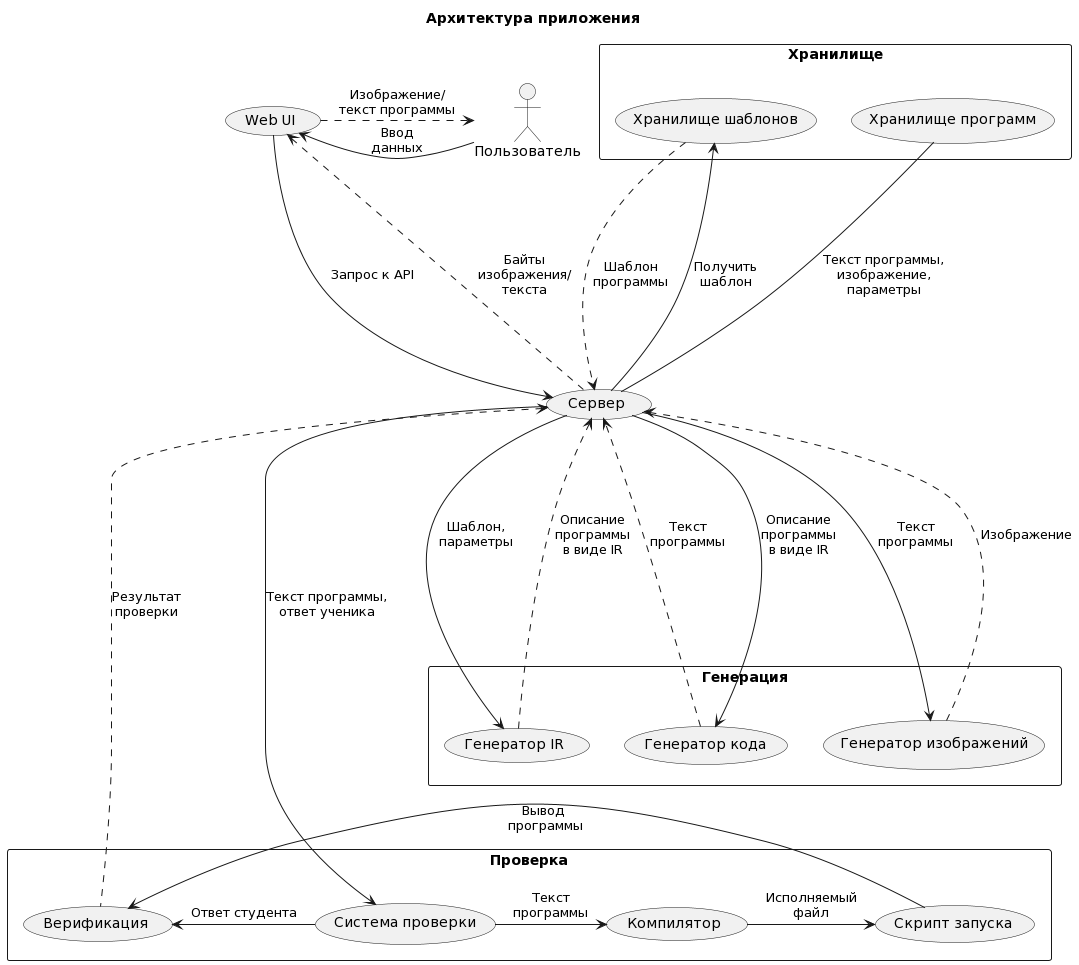

The diagram above was rendered by PlantUML. Its source (embedded in the PNG):
@startuml
title Архитектура приложения
rectangle Хранилище {
(Хранилище шаблонов)
(Хранилище программ)
}

rectangle Генерация {
(Генератор IR)
(Генератор кода)
(Генератор изображений)
}

rectangle Проверка {
  (Система проверки)
  (Компилятор)
  (Скрипт запуска)
  (Верификация)
}

:User: as "Пользователь"
User -left--> (Web UI): "Ввод\nданных"
(Web UI) -right..> User: "Изображение/\nтекст программы"
(Сервер) -up...> (Web UI): "Байты\nизображения/\nтекста"
(Web UI) -down---> (Сервер): Запрос к API
(Сервер) -left----> (Хранилище шаблонов): "Получить\nшаблон" 
(Хранилище шаблонов) ....> (Сервер): "Шаблон\nпрограммы"
(Сервер) -down----> (Генератор IR): "Шаблон,\nпараметры"
(Генератор IR) ....> (Сервер): "Описание\nпрограммы\nв виде IR"
(Сервер) ----> (Генератор кода): "Описание\nпрограммы\nв виде IR"
(Генератор кода) ....> (Сервер): "Текст\nпрограммы"
(Сервер) ----> (Генератор изображений): "Текст\nпрограммы"
(Генератор изображений) ....> (Сервер): Изображение
(Сервер) -left---- (Хранилище программ): "Текст программы,\nизображение,\nпараметры"
(Сервер) -----> (Система проверки): "Текст программы,\nответ ученика"
(Верификация) -left......> (Сервер): "Результат\nпроверки"
(Система проверки) -right--> (Компилятор): "Текст\nпрограммы"
(Компилятор) -right--> (Скрипт запуска): "Исполняемый\nфайл"
(Скрипт запуска) -right--> (Верификация): "Вывод\n программы"
(Система проверки) -right-----> (Верификация): "Ответ студента"
@enduml